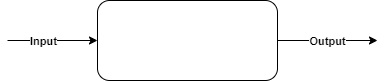

The diagram above was exported from draw.io. Its source (the exported page's mxGraphModel, read from the mxfile embedded in the PNG):
<mxGraphModel dx="489" dy="419" grid="1" gridSize="10" guides="1" tooltips="1" connect="1" arrows="1" fold="1" page="1" pageScale="1" pageWidth="850" pageHeight="1100" math="0" shadow="0">
  <root>
    <mxCell id="0" />
    <mxCell id="1" parent="0" />
    <mxCell id="2" value="" style="rounded=1;whiteSpace=wrap;html=1;" vertex="1" parent="1">
      <mxGeometry x="130" y="120" width="180" height="80" as="geometry" />
    </mxCell>
    <mxCell id="3" value="" style="endArrow=classic;html=1;entryX=0;entryY=0.5;entryDx=0;entryDy=0;" edge="1" parent="1" target="2">
      <mxGeometry width="50" height="50" relative="1" as="geometry">
        <mxPoint x="40" y="160" as="sourcePoint" />
        <mxPoint x="290" y="190" as="targetPoint" />
      </mxGeometry>
    </mxCell>
    <mxCell id="4" value="&lt;b&gt;Input&lt;/b&gt;" style="edgeLabel;html=1;align=center;verticalAlign=middle;resizable=0;points=[];" vertex="1" connectable="0" parent="3">
      <mxGeometry x="-0.2148" relative="1" as="geometry">
        <mxPoint as="offset" />
      </mxGeometry>
    </mxCell>
    <mxCell id="5" value="" style="endArrow=classic;html=1;exitX=1;exitY=0.5;exitDx=0;exitDy=0;" edge="1" parent="1" source="2">
      <mxGeometry width="50" height="50" relative="1" as="geometry">
        <mxPoint x="270" y="240" as="sourcePoint" />
        <mxPoint x="410" y="160" as="targetPoint" />
      </mxGeometry>
    </mxCell>
    <mxCell id="6" value="&lt;b&gt;Output&lt;/b&gt;" style="edgeLabel;html=1;align=center;verticalAlign=middle;resizable=0;points=[];" vertex="1" connectable="0" parent="5">
      <mxGeometry x="-0.02" relative="1" as="geometry">
        <mxPoint as="offset" />
      </mxGeometry>
    </mxCell>
  </root>
</mxGraphModel>